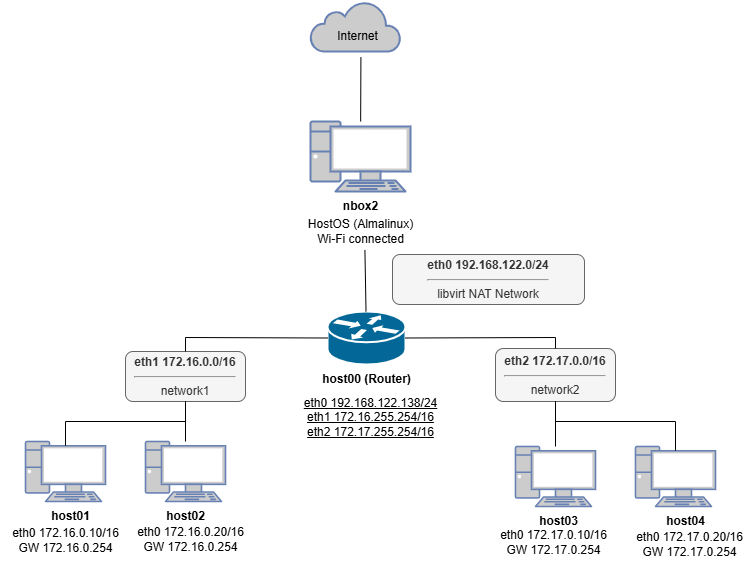

The diagram above was exported from draw.io. Its source (the exported page's mxGraphModel, read from the mxfile embedded in the PNG):
<mxGraphModel dx="596" dy="376" grid="0" gridSize="10" guides="1" tooltips="1" connect="1" arrows="1" fold="1" page="0" pageScale="1" pageWidth="827" pageHeight="1169" background="#ffffff" math="0" shadow="0">
  <root>
    <mxCell id="0" />
    <mxCell id="1" parent="0" />
    <mxCell id="25" value="" style="shape=mxgraph.cisco.routers.router;html=1;pointerEvents=1;dashed=0;fillColor=#036897;strokeColor=#ffffff;strokeWidth=2;verticalLabelPosition=bottom;verticalAlign=top;align=center;outlineConnect=0;" parent="1" vertex="1">
      <mxGeometry x="362" y="420" width="78" height="53" as="geometry" />
    </mxCell>
    <mxCell id="31" value="&lt;b&gt;host00 (Router)&lt;br&gt;&lt;/b&gt;" style="text;html=1;align=center;verticalAlign=middle;resizable=0;points=[];autosize=1;strokeColor=none;fillColor=none;" parent="1" vertex="1">
      <mxGeometry x="346" y="473" width="110" height="30" as="geometry" />
    </mxCell>
    <mxCell id="33" value="&lt;div&gt;&lt;font color=&quot;#000000&quot;&gt;&lt;u&gt;eth0 192.168.122.138/24&lt;/u&gt;&lt;/font&gt;&lt;/div&gt;&lt;div&gt;&lt;font color=&quot;#000000&quot;&gt;&lt;u&gt;eth1 172.16.255.254/16&lt;/u&gt;&lt;/font&gt;&lt;/div&gt;&lt;div&gt;&lt;font color=&quot;#000000&quot;&gt;&lt;u&gt;eth2 172.17.255.254/16&lt;/u&gt;&lt;br&gt;&lt;/font&gt;&lt;/div&gt;" style="text;html=1;align=center;verticalAlign=middle;resizable=0;points=[];autosize=1;strokeColor=none;fillColor=none;" parent="1" vertex="1">
      <mxGeometry x="325" y="496" width="160" height="60" as="geometry" />
    </mxCell>
    <mxCell id="39" value="&lt;b&gt;eth0 192.168.122.0/24&lt;br&gt;&lt;/b&gt;&lt;hr&gt;libvirt NAT Network" style="rounded=1;whiteSpace=wrap;html=1;fillStyle=auto;fillColor=#f5f5f5;fontColor=#333333;strokeColor=#666666;gradientColor=none;align=center;" parent="1" vertex="1">
      <mxGeometry x="427" y="363" width="192" height="50" as="geometry" />
    </mxCell>
    <mxCell id="41" value="" style="endArrow=none;html=1;entryX=0.534;entryY=0.961;entryDx=0;entryDy=0;entryPerimeter=0;" parent="1" source="25" target="16" edge="1">
      <mxGeometry width="50" height="50" relative="1" as="geometry">
        <mxPoint x="210" y="430" as="sourcePoint" />
        <mxPoint x="260" y="380" as="targetPoint" />
      </mxGeometry>
    </mxCell>
    <mxCell id="43" value="&lt;b&gt;eth1 172.16.0.0/16&lt;br&gt;&lt;/b&gt;&lt;hr&gt;network1" style="rounded=1;whiteSpace=wrap;html=1;fillColor=#f5f5f5;fontColor=#333333;strokeColor=#666666;" parent="1" vertex="1">
      <mxGeometry x="160" y="460" width="120" height="50" as="geometry" />
    </mxCell>
    <mxCell id="44" value="&lt;b&gt;eth2 172.17.0.0/16&lt;/b&gt;&lt;div&gt;&lt;hr&gt;network2&lt;/div&gt;" style="rounded=1;whiteSpace=wrap;html=1;fillColor=#f5f5f5;fontColor=#333333;strokeColor=#666666;" parent="1" vertex="1">
      <mxGeometry x="530" y="457" width="120" height="53" as="geometry" />
    </mxCell>
    <mxCell id="46" value="" style="endArrow=none;html=1;entryX=0;entryY=0.5;entryDx=0;entryDy=0;entryPerimeter=0;exitX=0.5;exitY=0;exitDx=0;exitDy=0;rounded=0;curved=0;" parent="1" source="43" target="25" edge="1">
      <mxGeometry width="50" height="50" relative="1" as="geometry">
        <mxPoint x="180" y="470" as="sourcePoint" />
        <mxPoint x="230" y="420" as="targetPoint" />
        <Array as="points">
          <mxPoint x="220" y="446" />
        </Array>
      </mxGeometry>
    </mxCell>
    <mxCell id="47" value="" style="endArrow=none;html=1;entryX=1;entryY=0.5;entryDx=0;entryDy=0;entryPerimeter=0;exitX=0.5;exitY=0;exitDx=0;exitDy=0;rounded=0;curved=0;" parent="1" source="44" target="25" edge="1">
      <mxGeometry width="50" height="50" relative="1" as="geometry">
        <mxPoint x="430" y="690" as="sourcePoint" />
        <mxPoint x="480" y="640" as="targetPoint" />
        <Array as="points">
          <mxPoint x="590" y="446" />
        </Array>
      </mxGeometry>
    </mxCell>
    <mxCell id="50" value="" style="fontColor=#0066CC;verticalAlign=top;verticalLabelPosition=bottom;labelPosition=center;align=center;html=1;outlineConnect=0;fillColor=#CCCCCC;strokeColor=#6881B3;gradientColor=none;gradientDirection=north;strokeWidth=2;shape=mxgraph.networks.pc;" parent="1" vertex="1">
      <mxGeometry x="60" y="550" width="80" height="60" as="geometry" />
    </mxCell>
    <mxCell id="51" value="" style="fontColor=#0066CC;verticalAlign=top;verticalLabelPosition=bottom;labelPosition=center;align=center;html=1;outlineConnect=0;fillColor=#CCCCCC;strokeColor=#6881B3;gradientColor=none;gradientDirection=north;strokeWidth=2;shape=mxgraph.networks.pc;" parent="1" vertex="1">
      <mxGeometry x="180" y="550" width="80" height="60" as="geometry" />
    </mxCell>
    <mxCell id="57" value="" style="endArrow=none;html=1;entryX=0.5;entryY=1;entryDx=0;entryDy=0;exitX=0.5;exitY=0.07;exitDx=0;exitDy=0;exitPerimeter=0;rounded=0;curved=0;" parent="1" source="50" target="43" edge="1">
      <mxGeometry width="50" height="50" relative="1" as="geometry">
        <mxPoint x="160" y="530" as="sourcePoint" />
        <mxPoint x="220" y="510" as="targetPoint" />
        <Array as="points">
          <mxPoint x="100" y="530" />
          <mxPoint x="220" y="530" />
        </Array>
      </mxGeometry>
    </mxCell>
    <mxCell id="60" value="" style="endArrow=none;html=1;entryX=0.5;entryY=1;entryDx=0;entryDy=0;" parent="1" source="51" target="43" edge="1">
      <mxGeometry width="50" height="50" relative="1" as="geometry">
        <mxPoint x="190" y="580" as="sourcePoint" />
        <mxPoint x="240" y="530" as="targetPoint" />
      </mxGeometry>
    </mxCell>
    <mxCell id="61" value="" style="fontColor=#0066CC;verticalAlign=top;verticalLabelPosition=bottom;labelPosition=center;align=center;html=1;outlineConnect=0;fillColor=#CCCCCC;strokeColor=#6881B3;gradientColor=none;gradientDirection=north;strokeWidth=2;shape=mxgraph.networks.pc;" parent="1" vertex="1">
      <mxGeometry x="550" y="555" width="80" height="60" as="geometry" />
    </mxCell>
    <mxCell id="62" value="" style="fontColor=#0066CC;verticalAlign=top;verticalLabelPosition=bottom;labelPosition=center;align=center;html=1;outlineConnect=0;fillColor=#CCCCCC;strokeColor=#6881B3;gradientColor=none;gradientDirection=north;strokeWidth=2;shape=mxgraph.networks.pc;" parent="1" vertex="1">
      <mxGeometry x="670" y="555" width="80" height="60" as="geometry" />
    </mxCell>
    <mxCell id="63" value="" style="endArrow=none;html=1;entryX=0.5;entryY=1;entryDx=0;entryDy=0;" parent="1" source="61" target="44" edge="1">
      <mxGeometry width="50" height="50" relative="1" as="geometry">
        <mxPoint x="480" y="690" as="sourcePoint" />
        <mxPoint x="530" y="640" as="targetPoint" />
      </mxGeometry>
    </mxCell>
    <mxCell id="64" value="" style="endArrow=none;html=1;entryX=0.5;entryY=1;entryDx=0;entryDy=0;exitX=0.5;exitY=0.07;exitDx=0;exitDy=0;exitPerimeter=0;rounded=0;curved=0;" parent="1" source="62" target="44" edge="1">
      <mxGeometry width="50" height="50" relative="1" as="geometry">
        <mxPoint x="380" y="650" as="sourcePoint" />
        <mxPoint x="430" y="600" as="targetPoint" />
        <Array as="points">
          <mxPoint x="710" y="530" />
          <mxPoint x="590" y="530" />
        </Array>
      </mxGeometry>
    </mxCell>
    <mxCell id="66" value="" style="group;" parent="1" vertex="1" connectable="0">
      <mxGeometry x="345" y="110" width="90" height="50" as="geometry" />
    </mxCell>
    <mxCell id="10" value="" style="html=1;outlineConnect=0;fillColor=#CCCCCC;strokeColor=#6881B3;gradientColor=none;gradientDirection=north;strokeWidth=2;shape=mxgraph.networks.cloud;fontColor=#ffffff;" parent="66" vertex="1">
      <mxGeometry width="90" height="50" as="geometry" />
    </mxCell>
    <mxCell id="11" value="Internet" style="text;html=1;align=center;verticalAlign=middle;resizable=0;points=[];autosize=1;strokeColor=none;fillColor=none;" parent="66" vertex="1">
      <mxGeometry x="17" y="20" width="60" height="30" as="geometry" />
    </mxCell>
    <mxCell id="68" value="" style="group;" parent="1" vertex="1" connectable="0">
      <mxGeometry x="330" y="230" width="130" height="130" as="geometry" />
    </mxCell>
    <mxCell id="67" value="" style="group;" parent="68" vertex="1" connectable="0">
      <mxGeometry x="15" width="115" height="130" as="geometry" />
    </mxCell>
    <mxCell id="12" value="" style="fontColor=#0066CC;verticalAlign=top;verticalLabelPosition=bottom;labelPosition=center;align=center;html=1;outlineConnect=0;fillColor=#CCCCCC;strokeColor=#6881B3;gradientColor=none;gradientDirection=north;strokeWidth=2;shape=mxgraph.networks.pc;" parent="67" vertex="1">
      <mxGeometry width="100" height="70" as="geometry" />
    </mxCell>
    <mxCell id="13" value="&lt;b&gt;nbox2&lt;/b&gt;" style="text;html=1;align=center;verticalAlign=middle;resizable=0;points=[];autosize=1;strokeColor=none;fillColor=none;" parent="67" vertex="1">
      <mxGeometry x="20" y="70" width="60" height="30" as="geometry" />
    </mxCell>
    <mxCell id="16" value="HostOS (Almalinux)&lt;br&gt;Wi-Fi connected" style="text;html=1;align=center;verticalAlign=middle;resizable=0;points=[];autosize=1;strokeColor=none;fillColor=none;" parent="67" vertex="1">
      <mxGeometry x="-15" y="90" width="130" height="40" as="geometry" />
    </mxCell>
    <mxCell id="70" value="&lt;b&gt;host01&lt;/b&gt;" style="text;html=1;align=center;verticalAlign=middle;resizable=0;points=[];autosize=1;strokeColor=none;fillColor=none;" parent="1" vertex="1">
      <mxGeometry x="75" y="610" width="60" height="30" as="geometry" />
    </mxCell>
    <mxCell id="72" value="&lt;b&gt;host04&lt;/b&gt;" style="text;html=1;align=center;verticalAlign=middle;resizable=0;points=[];autosize=1;strokeColor=none;fillColor=none;" parent="1" vertex="1">
      <mxGeometry x="690" y="615" width="60" height="30" as="geometry" />
    </mxCell>
    <mxCell id="73" value="&lt;b&gt;host03&lt;/b&gt;" style="text;html=1;align=center;verticalAlign=middle;resizable=0;points=[];autosize=1;strokeColor=none;fillColor=none;" parent="1" vertex="1">
      <mxGeometry x="563" y="615" width="60" height="30" as="geometry" />
    </mxCell>
    <mxCell id="74" value="&lt;b&gt;host02&lt;/b&gt;" style="text;html=1;align=center;verticalAlign=middle;resizable=0;points=[];autosize=1;strokeColor=none;fillColor=none;" parent="1" vertex="1">
      <mxGeometry x="190" y="610" width="60" height="30" as="geometry" />
    </mxCell>
    <mxCell id="75" value="eth0 172.16.0.10/16&lt;br&gt;GW 172.16.0.254" style="text;html=1;align=center;verticalAlign=middle;resizable=0;points=[];autosize=1;strokeColor=none;fillColor=none;" parent="1" vertex="1">
      <mxGeometry x="35" y="629" width="130" height="40" as="geometry" />
    </mxCell>
    <mxCell id="77" value="" style="endArrow=none;html=1;entryX=0.557;entryY=1.186;entryDx=0;entryDy=0;entryPerimeter=0;" parent="1" source="12" target="11" edge="1">
      <mxGeometry width="50" height="50" relative="1" as="geometry">
        <mxPoint x="190" y="200" as="sourcePoint" />
        <mxPoint x="240" y="150" as="targetPoint" />
      </mxGeometry>
    </mxCell>
    <mxCell id="78" value="eth0 172.16.0.20/16&lt;br&gt;GW 172.16.0.254" style="text;html=1;align=center;verticalAlign=middle;resizable=0;points=[];autosize=1;strokeColor=none;fillColor=none;" parent="1" vertex="1">
      <mxGeometry x="160" y="628" width="130" height="40" as="geometry" />
    </mxCell>
    <mxCell id="79" value="eth0 172.17.0.10/16&lt;br&gt;GW 172.17.0.254" style="text;html=1;align=center;verticalAlign=middle;resizable=0;points=[];autosize=1;strokeColor=none;fillColor=none;" parent="1" vertex="1">
      <mxGeometry x="523" y="631" width="130" height="40" as="geometry" />
    </mxCell>
    <mxCell id="80" value="eth0 172.17.0.20/16&lt;br&gt;GW 172.17.0.254" style="text;html=1;align=center;verticalAlign=middle;resizable=0;points=[];autosize=1;strokeColor=none;fillColor=none;" parent="1" vertex="1">
      <mxGeometry x="661" y="632" width="125" height="41" as="geometry" />
    </mxCell>
  </root>
</mxGraphModel>